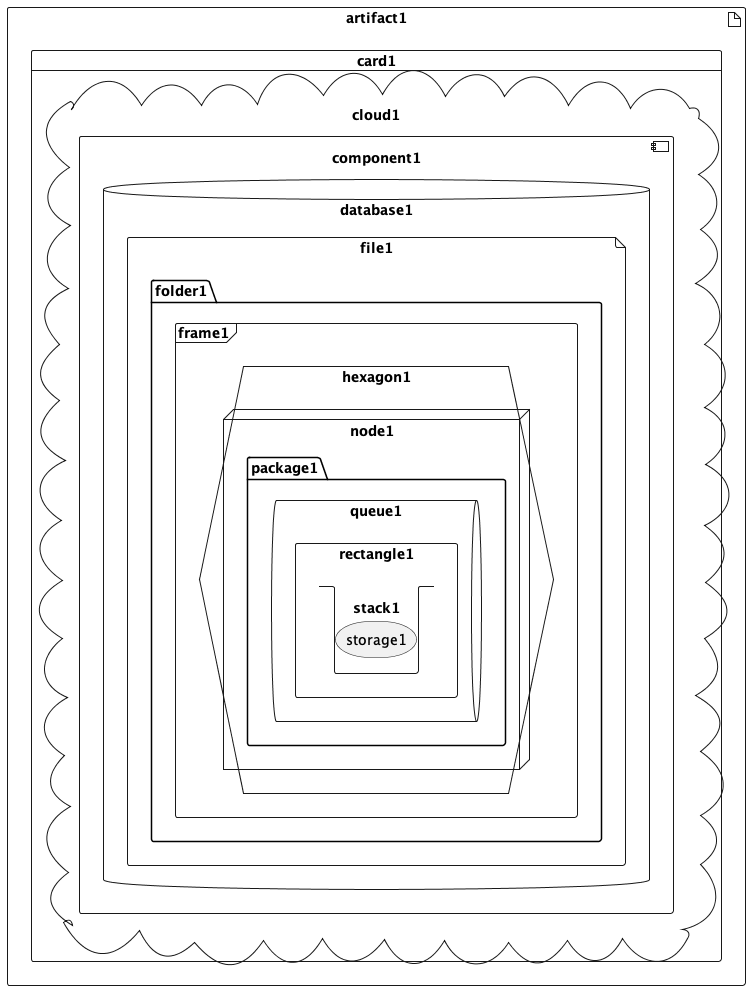

The diagram above was rendered by PlantUML. Its source (embedded in the PNG):
@startuml
artifact artifact1{
  card card1{
    cloud cloud1{
      component component1{
        database database1{
          file file1{
            folder folder1{
              frame frame1{
                hexagon hexagon1{
                  node node1{
                    package package1{
                      queue queue1{
                        rectangle rectangle1{
                          stack stack1{
                            storage storage1{

                            }
                          }
                        }
                      }
                    }
                  }
                }
              }
            }
          }
        }
      }
    }
  }
} 
 
@enduml